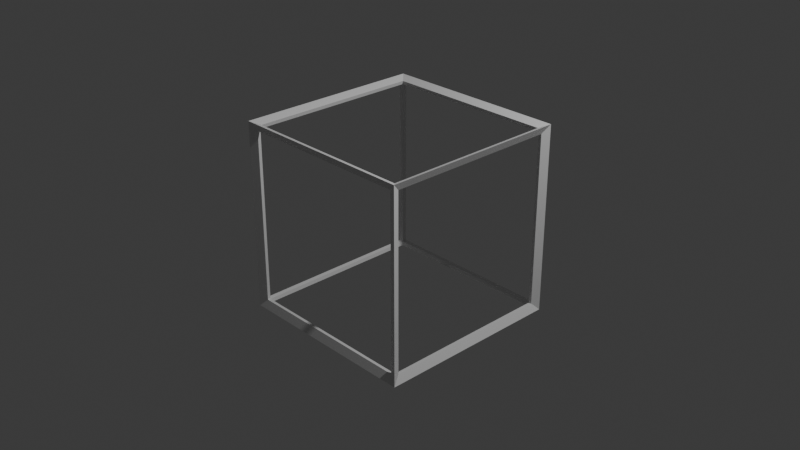 # Source: cube.blend  (saved by Blender 4.3.17; exported with 4.5.12 LTS)
import bpy
from mathutils import Matrix  # noqa: F401  (used for matrix-valued properties, if any)

bpy.ops.wm.read_factory_settings(use_empty=True)
scene = bpy.context.scene
scene.name = 'Scene'

# ---- collections
col_collection = bpy.data.collections.new('Collection'); scene.collection.children.link(col_collection)

# ---- materials (node trees are filled in below, after node groups)
mat_material = bpy.data.materials.new('Material')
mat_material.alpha_threshold = 0.0
mat_material.use_transparent_shadow = False
mat_material.roughness = 0.5
mat_material.line_color = (0.0, 0.0, 0.0, 1.0)

# ---- material node trees
mat_material.use_nodes = True; mat_material.node_tree.nodes.clear()
_N = mat_material.node_tree.nodes; _L = mat_material.node_tree.links
n0 = _N.new('ShaderNodeOutputMaterial'); n0.name = 'Material Output'; n0.location = (300, 300)
n1 = _N.new('ShaderNodeBsdfPrincipled'); n1.name = 'Principled BSDF'; n1.location = (10, 300)
n1.inputs[3].default_value = 1.45
_L.new(n1.outputs[0], n0.inputs[0])
n0.is_active_output = True

# ---- world
world_world = bpy.data.worlds.new('World'); scene.world = world_world
world_world.use_nodes = True; world_world.node_tree.nodes.clear()
_N = world_world.node_tree.nodes; _L = world_world.node_tree.links
n0 = _N.new('ShaderNodeOutputWorld'); n0.name = 'World Output'; n0.location = (300, 300)
n1 = _N.new('ShaderNodeBackground'); n1.name = 'Background'; n1.location = (10, 300)
n1.inputs[0].default_value = (0.05088, 0.05088, 0.05088, 1.0)
_L.new(n1.outputs[0], n0.inputs[0])
n0.is_active_output = True
world_world.color = (0.05088, 0.05088, 0.05088)
world_world.sun_shadow_jitter_overblur = 0.0

# ---- cameras
cam_camera = bpy.data.cameras.new('Camera')
cam_camera.clip_end = 100.0
cam_camera.ortho_scale = 7.314

# ---- lights
light_light = bpy.data.lights.new('Light', 'POINT')
light_light.energy = 1000.0
light_light.shadow_soft_size = 0.1

# ---- meshes
me_cube = bpy.data.meshes.new('Cube')
me_cube.from_pydata([(1.0, 1.0, 1.0), (1.0, 1.0, -1.0), (1.0, -1.0, 1.0), (1.0, -1.0, -1.0), (-1.0, 1.0, 1.0), (-1.0, 1.0, -1.0), (-1.0, -1.0, 1.0), (-1.0, -1.0, -1.0)], [], [(0, 4, 6, 2), (3, 2, 6, 7), (7, 6, 4, 5), (5, 1, 3, 7), (1, 0, 2, 3), (5, 4, 0, 1)])
_uv = me_cube.uv_layers.new(name='UVMap')
_uv.uv.foreach_set('vector', [0.625, 0.5, 0.875, 0.5, 0.875, 0.75, 0.625, 0.75, 0.375, 0.75, 0.625, 0.75, 0.625, 1.0, 0.375, 1.0, 0.375, 0.0, 0.625, 0.0, 0.625, 0.25, 0.375, 0.25, 0.125, 0.5, 0.375, 0.5, 0.375, 0.75, 0.125, 0.75, 0.375, 0.5, 0.625, 0.5, 0.625, 0.75, 0.375, 0.75, 0.375, 0.25, 0.625, 0.25, 0.625, 0.5, 0.375, 0.5])
me_cube.materials.append(mat_material)
me_cube.use_mirror_vertex_groups = False
me_cube.update()

# ---- objects
ob_cube = bpy.data.objects.new('Cube', me_cube)
ob_light = bpy.data.objects.new('Light', light_light)
ob_camera = bpy.data.objects.new('Camera', cam_camera)

# ---- transforms, parenting, visibility, modifiers, constraints
ob_cube.location = (0.0, 0.0, 0.0)
ob_cube.lock_rotations_4d = False
ob_cube.empty_display_type = 'ARROWS'
ob_cube.lineart.crease_threshold = 0.0
_m = ob_cube.modifiers.new('Wireframe', 'WIREFRAME')
_m.thickness = 0.069
_m.use_even_offset = False
_m.use_relative_offset = True
ob_light.location = (4.076, 1.005, 5.904)
ob_light.rotation_euler = (0.6503, 0.05522, 1.866)
ob_light.lock_rotations_4d = False
ob_light.empty_display_type = 'ARROWS'
ob_light.color = (0.0, 0.0, 0.0, 0.0)
ob_light.lineart.crease_threshold = 0.0
ob_camera.location = (7.359, -6.926, 4.958)
ob_camera.rotation_euler = (1.109, 0.0, 0.8149)
ob_camera.lock_rotations_4d = False
ob_camera.empty_display_type = 'ARROWS'
ob_camera.color = (0.0, 0.0, 0.0, 0.0)
ob_camera.display_type = 'WIRE'
ob_camera.lineart.crease_threshold = 0.0

# ---- collection membership
col_collection.objects.link(ob_cube)
col_collection.objects.link(ob_light)
col_collection.objects.link(ob_camera)

# ---- scene / render settings (as saved in the file)
scene.camera = ob_camera
scene.frame_start = 1; scene.frame_end = 250; scene.frame_set(0)
scene.render.engine = 'BLENDER_EEVEE_NEXT'
bpy.context.view_layer.update()
